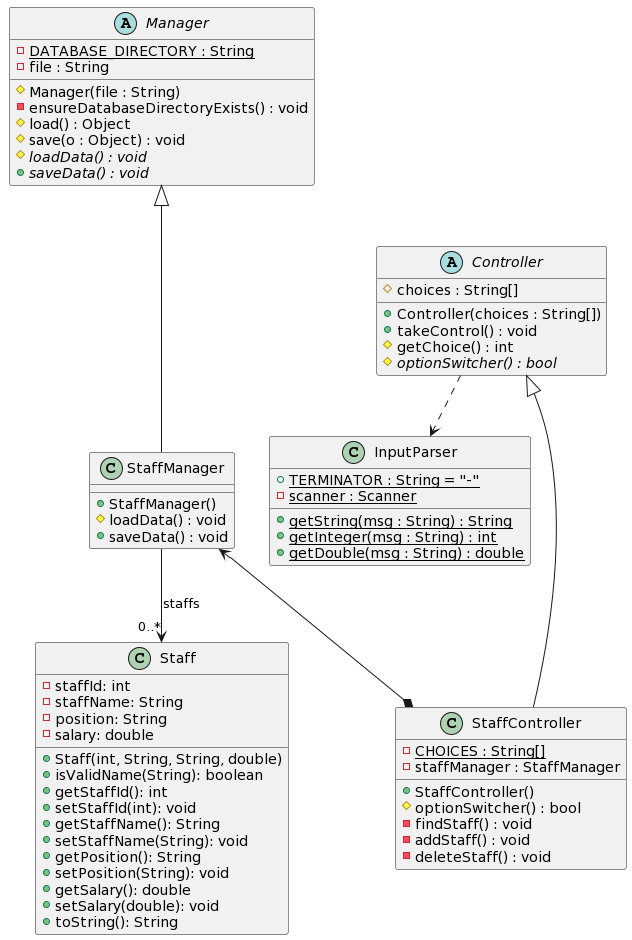

The diagram above was rendered by PlantUML. Its source (embedded in the PNG):
@startuml
abstract class Manager {
-{static}DATABASE_DIRECTORY : String
-file : String
#Manager(file : String)
-ensureDatabaseDirectoryExists() : void
#load() : Object
#save(o : Object) : void
#{abstract}loadData() : void
+{abstract}saveData() : void
}

class StaffManager {
+StaffManager()
#loadData() : void
+saveData() : void
}

abstract class Controller {
#choices : String[]
+Controller(choices : String[])
+takeControl() : void
#getChoice() : int
#{abstract}optionSwitcher() : bool
}

class StaffController {
-{static}CHOICES : String[]
-staffManager : StaffManager
+StaffController()
#optionSwitcher() : bool
-findStaff() : void
-addStaff() : void
-deleteStaff() : void
}

class Staff {
    -staffId: int
    -staffName: String
    -position: String
    -salary: double
    +Staff(int, String, String, double)
    +isValidName(String): boolean
    +getStaffId(): int
    +setStaffId(int): void
    +getStaffName(): String
    +setStaffName(String): void
    +getPosition(): String
    +setPosition(String): void
    +getSalary(): double
    +setSalary(double): void
    +toString(): String
}

class InputParser {
+{static}TERMINATOR : String = "-"
-{static}scanner : Scanner
+{static}getString(msg : String) : String
+{static}getInteger(msg : String) : int
+{static}getDouble(msg : String) : double
}

Manager <|--- StaffManager
StaffManager <--* StaffController
Controller <|--- StaffController
Controller ..> InputParser
StaffManager --> "0..*" Staff : staffs
@enduml